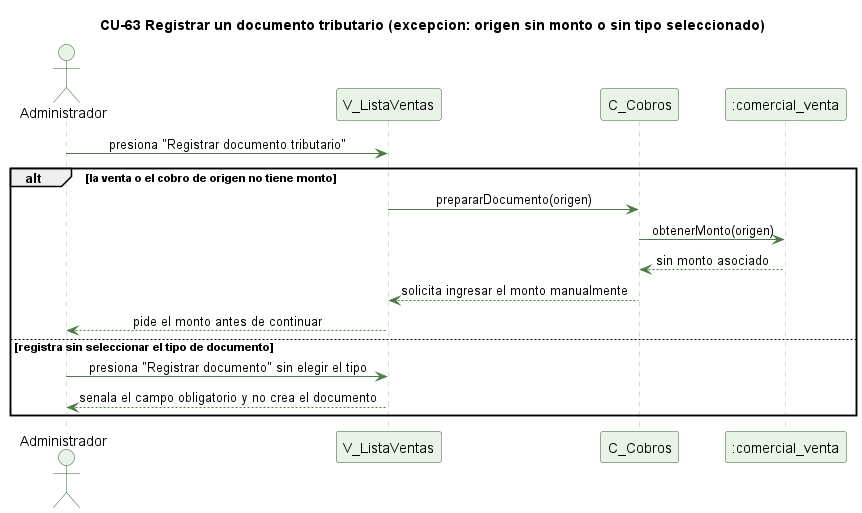

The diagram above was rendered by PlantUML. Its source (embedded in the PNG):
@startuml cu63-documento-tributario-excepcion
' CU-63 Registrando un documento tributario pendiente - flujo de excepcion
skinparam backgroundColor #FFFFFF
skinparam shadowing false
skinparam defaultFontName Helvetica
skinparam sequenceMessageAlign center
skinparam ParticipantBackgroundColor #EAF3E7
skinparam ParticipantBorderColor #2E5E2A
skinparam ActorBackgroundColor #EAF3E7
skinparam ActorBorderColor #2E5E2A
skinparam sequenceLifeLineBorderColor #9CC49A
skinparam ArrowColor #4B7A46

title CU-63 Registrar un documento tributario (excepcion: origen sin monto o sin tipo seleccionado)

actor Administrador
participant "V_ListaVentas" as V
participant "C_Cobros" as C
participant ":comercial_venta" as VT

Administrador -> V : presiona "Registrar documento tributario"
alt la venta o el cobro de origen no tiene monto
  V -> C : prepararDocumento(origen)
  C -> VT : obtenerMonto(origen)
  VT --> C : sin monto asociado
  C --> V : solicita ingresar el monto manualmente
  V --> Administrador : pide el monto antes de continuar
else registra sin seleccionar el tipo de documento
  Administrador -> V : presiona "Registrar documento" sin elegir el tipo
  V --> Administrador : senala el campo obligatorio y no crea el documento
end

@enduml